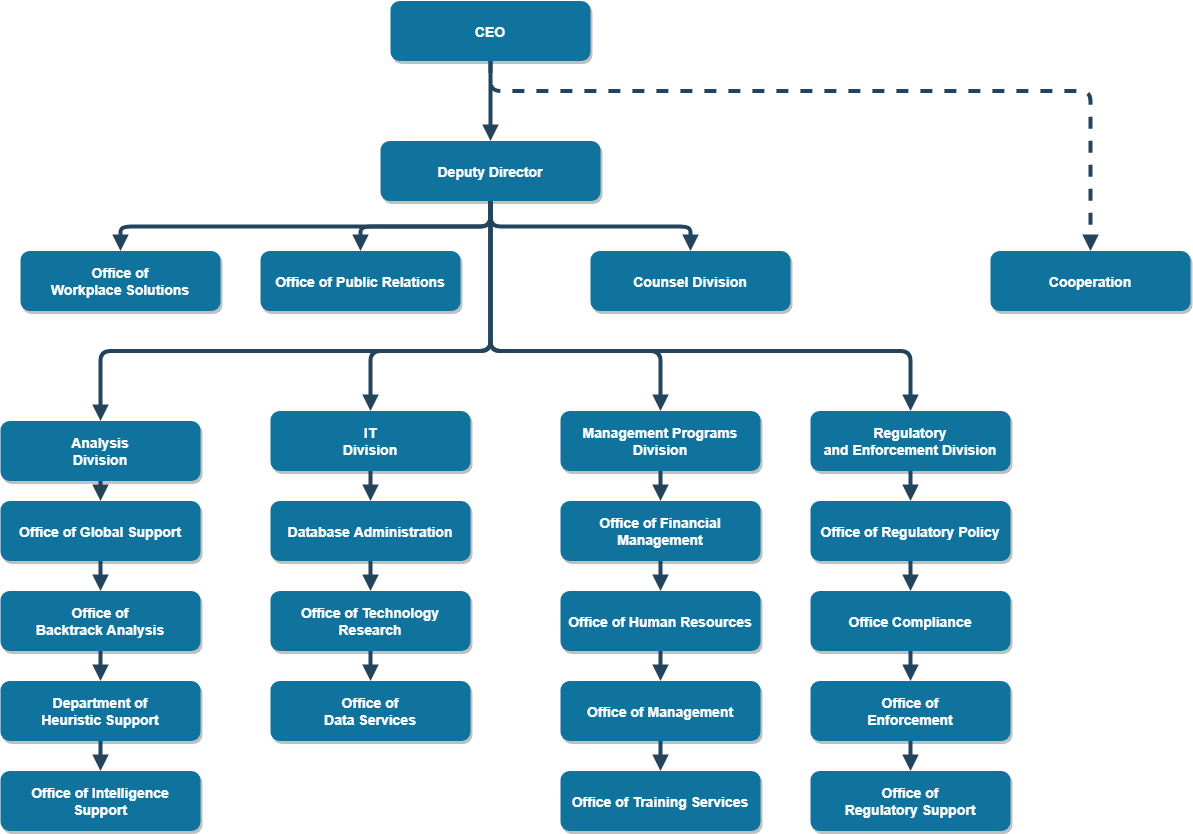

The diagram above was exported from draw.io. Its source (the exported page's mxGraphModel, read from the mxfile embedded in the PNG):
<mxGraphModel dx="2852" dy="1390" grid="1" gridSize="10" guides="1" tooltips="1" connect="1" arrows="1" fold="1" page="1" pageScale="1.5" pageWidth="1169" pageHeight="827" background="#ffffff" math="0" shadow="0">
  <root>
    <mxCell id="0" />
    <mxCell id="1" parent="0" />
    <mxCell id="2" value="CEO" style="rounded=1;fillColor=#10739E;strokeColor=none;shadow=1;gradientColor=none;fontStyle=1;fontColor=#FFFFFF;fontSize=14;" parent="1" vertex="1">
      <mxGeometry x="672" y="205.5" width="200" height="60" as="geometry" />
    </mxCell>
    <mxCell id="3" value="Deputy Director" style="rounded=1;fillColor=#10739E;strokeColor=none;shadow=1;gradientColor=none;fontStyle=1;fontColor=#FFFFFF;fontSize=14;" parent="1" vertex="1">
      <mxGeometry x="662" y="345.5" width="220" height="60" as="geometry" />
    </mxCell>
    <mxCell id="4" value="Office of &#10;Workplace Solutions" style="rounded=1;fillColor=#10739E;strokeColor=none;shadow=1;gradientColor=none;fontStyle=1;fontColor=#FFFFFF;fontSize=14;" parent="1" vertex="1">
      <mxGeometry x="302" y="455.5" width="200" height="60" as="geometry" />
    </mxCell>
    <mxCell id="5" value="Office of Public Relations" style="rounded=1;fillColor=#10739E;strokeColor=none;shadow=1;gradientColor=none;fontStyle=1;fontColor=#FFFFFF;fontSize=14;" parent="1" vertex="1">
      <mxGeometry x="542" y="455.5" width="200" height="60" as="geometry" />
    </mxCell>
    <mxCell id="6" value="Counsel Division" style="rounded=1;fillColor=#10739E;strokeColor=none;shadow=1;gradientColor=none;fontStyle=1;fontColor=#FFFFFF;fontSize=14;" parent="1" vertex="1">
      <mxGeometry x="872" y="455.5" width="200" height="60" as="geometry" />
    </mxCell>
    <mxCell id="7" value="Cooperation" style="rounded=1;fillColor=#10739E;strokeColor=none;shadow=1;gradientColor=none;fontStyle=1;fontColor=#FFFFFF;fontSize=14;" parent="1" vertex="1">
      <mxGeometry x="1272" y="455.5" width="200" height="60" as="geometry" />
    </mxCell>
    <mxCell id="8" value="Analysis &#10;Division" style="rounded=1;fillColor=#10739E;strokeColor=none;shadow=1;gradientColor=none;fontStyle=1;fontColor=#FFFFFF;fontSize=14;" parent="1" vertex="1">
      <mxGeometry x="282" y="625.5" width="200" height="60" as="geometry" />
    </mxCell>
    <mxCell id="9" value="Office of Global Support" style="rounded=1;fillColor=#10739E;strokeColor=none;shadow=1;gradientColor=none;fontStyle=1;fontColor=#FFFFFF;fontSize=14;" parent="1" vertex="1">
      <mxGeometry x="282" y="705.5" width="200" height="60" as="geometry" />
    </mxCell>
    <mxCell id="10" value="Office of &#10;Backtrack Analysis" style="rounded=1;fillColor=#10739E;strokeColor=none;shadow=1;gradientColor=none;fontStyle=1;fontColor=#FFFFFF;fontSize=14;" parent="1" vertex="1">
      <mxGeometry x="282" y="795.5" width="200" height="60" as="geometry" />
    </mxCell>
    <mxCell id="11" value="Department of &#10;Heuristic Support" style="rounded=1;fillColor=#10739E;strokeColor=none;shadow=1;gradientColor=none;fontStyle=1;fontColor=#FFFFFF;fontSize=14;" parent="1" vertex="1">
      <mxGeometry x="282" y="885.5" width="200" height="60" as="geometry" />
    </mxCell>
    <mxCell id="12" value="Office of Intelligence &#10;Support" style="rounded=1;fillColor=#10739E;strokeColor=none;shadow=1;gradientColor=none;fontStyle=1;fontColor=#FFFFFF;fontSize=14;" parent="1" vertex="1">
      <mxGeometry x="282" y="975.5" width="200" height="60" as="geometry" />
    </mxCell>
    <mxCell id="13" value="IT&#10;Division" style="rounded=1;fillColor=#10739E;strokeColor=none;shadow=1;gradientColor=none;fontStyle=1;fontColor=#FFFFFF;fontSize=14;" parent="1" vertex="1">
      <mxGeometry x="552" y="615.5" width="200" height="60" as="geometry" />
    </mxCell>
    <mxCell id="14" value="Database Administration" style="rounded=1;fillColor=#10739E;strokeColor=none;shadow=1;gradientColor=none;fontStyle=1;fontColor=#FFFFFF;fontSize=14;" parent="1" vertex="1">
      <mxGeometry x="552" y="705.5" width="200" height="60" as="geometry" />
    </mxCell>
    <mxCell id="15" value="Office of Technology &#10;Research" style="rounded=1;fillColor=#10739E;strokeColor=none;shadow=1;gradientColor=none;fontStyle=1;fontColor=#FFFFFF;fontSize=14;" parent="1" vertex="1">
      <mxGeometry x="552" y="795.5" width="200" height="60" as="geometry" />
    </mxCell>
    <mxCell id="16" value="Office of&#10;Data Services" style="rounded=1;fillColor=#10739E;strokeColor=none;shadow=1;gradientColor=none;fontStyle=1;fontColor=#FFFFFF;fontSize=14;" parent="1" vertex="1">
      <mxGeometry x="552" y="885.5" width="200" height="60" as="geometry" />
    </mxCell>
    <mxCell id="18" value="Management Programs &#10;Division" style="rounded=1;fillColor=#10739E;strokeColor=none;shadow=1;gradientColor=none;fontStyle=1;fontColor=#FFFFFF;fontSize=14;" parent="1" vertex="1">
      <mxGeometry x="842" y="615.5" width="200" height="60" as="geometry" />
    </mxCell>
    <mxCell id="19" value="Office of Financial &#10;Management" style="rounded=1;fillColor=#10739E;strokeColor=none;shadow=1;gradientColor=none;fontStyle=1;fontColor=#FFFFFF;fontSize=14;" parent="1" vertex="1">
      <mxGeometry x="842" y="705.5" width="200" height="60" as="geometry" />
    </mxCell>
    <mxCell id="20" value="Office of Human Resources" style="rounded=1;fillColor=#10739E;strokeColor=none;shadow=1;gradientColor=none;fontStyle=1;fontColor=#FFFFFF;fontSize=14;" parent="1" vertex="1">
      <mxGeometry x="842" y="795.5" width="200" height="60" as="geometry" />
    </mxCell>
    <mxCell id="21" value="Office of Management " style="rounded=1;fillColor=#10739E;strokeColor=none;shadow=1;gradientColor=none;fontStyle=1;fontColor=#FFFFFF;fontSize=14;" parent="1" vertex="1">
      <mxGeometry x="842" y="885.5" width="200" height="60" as="geometry" />
    </mxCell>
    <mxCell id="22" value="Office of Training Services" style="rounded=1;fillColor=#10739E;strokeColor=none;shadow=1;gradientColor=none;fontStyle=1;fontColor=#FFFFFF;fontSize=14;" parent="1" vertex="1">
      <mxGeometry x="842" y="975.5" width="200" height="60" as="geometry" />
    </mxCell>
    <mxCell id="23" value="Regulatory &#10;and Enforcement Division" style="rounded=1;fillColor=#10739E;strokeColor=none;shadow=1;gradientColor=none;fontStyle=1;fontColor=#FFFFFF;fontSize=14;" parent="1" vertex="1">
      <mxGeometry x="1092" y="615.5" width="200" height="60" as="geometry" />
    </mxCell>
    <mxCell id="24" value="Office of Regulatory Policy" style="rounded=1;fillColor=#10739E;strokeColor=none;shadow=1;gradientColor=none;fontStyle=1;fontColor=#FFFFFF;fontSize=14;" parent="1" vertex="1">
      <mxGeometry x="1092" y="705.5" width="200" height="60" as="geometry" />
    </mxCell>
    <mxCell id="25" value="Office Compliance" style="rounded=1;fillColor=#10739E;strokeColor=none;shadow=1;gradientColor=none;fontStyle=1;fontColor=#FFFFFF;fontSize=14;" parent="1" vertex="1">
      <mxGeometry x="1092" y="795.5" width="200" height="60" as="geometry" />
    </mxCell>
    <mxCell id="26" value="Office of &#10;Enforcement" style="rounded=1;fillColor=#10739E;strokeColor=none;shadow=1;gradientColor=none;fontStyle=1;fontColor=#FFFFFF;fontSize=14;" parent="1" vertex="1">
      <mxGeometry x="1092" y="885.5" width="200" height="60" as="geometry" />
    </mxCell>
    <mxCell id="27" value="Office of&#10; Regulatory Support" style="rounded=1;fillColor=#10739E;strokeColor=none;shadow=1;gradientColor=none;fontStyle=1;fontColor=#FFFFFF;fontSize=14;" parent="1" vertex="1">
      <mxGeometry x="1092" y="975.5" width="200" height="60" as="geometry" />
    </mxCell>
    <mxCell id="29" value="" style="edgeStyle=elbowEdgeStyle;elbow=vertical;strokeWidth=4;endArrow=block;endFill=1;fontStyle=1;strokeColor=#23445D;" parent="1" source="2" target="3" edge="1">
      <mxGeometry x="22" y="165.5" width="100" height="100" as="geometry">
        <mxPoint x="22" y="265.5" as="sourcePoint" />
        <mxPoint x="122" y="165.5" as="targetPoint" />
      </mxGeometry>
    </mxCell>
    <mxCell id="30" value="" style="edgeStyle=elbowEdgeStyle;elbow=vertical;strokeWidth=4;endArrow=block;endFill=1;fontStyle=1;strokeColor=#23445D;" parent="1" source="3" target="5" edge="1">
      <mxGeometry x="22" y="165.5" width="100" height="100" as="geometry">
        <mxPoint x="22" y="265.5" as="sourcePoint" />
        <mxPoint x="122" y="165.5" as="targetPoint" />
      </mxGeometry>
    </mxCell>
    <mxCell id="31" value="" style="edgeStyle=elbowEdgeStyle;elbow=vertical;strokeWidth=4;endArrow=block;endFill=1;fontStyle=1;strokeColor=#23445D;" parent="1" source="3" target="4" edge="1">
      <mxGeometry x="22" y="165.5" width="100" height="100" as="geometry">
        <mxPoint x="22" y="265.5" as="sourcePoint" />
        <mxPoint x="122" y="165.5" as="targetPoint" />
      </mxGeometry>
    </mxCell>
    <mxCell id="32" value="" style="edgeStyle=elbowEdgeStyle;elbow=vertical;strokeWidth=4;endArrow=block;endFill=1;fontStyle=1;strokeColor=#23445D;" parent="1" source="3" target="6" edge="1">
      <mxGeometry x="22" y="165.5" width="100" height="100" as="geometry">
        <mxPoint x="22" y="265.5" as="sourcePoint" />
        <mxPoint x="122" y="165.5" as="targetPoint" />
      </mxGeometry>
    </mxCell>
    <mxCell id="33" value="" style="edgeStyle=elbowEdgeStyle;elbow=vertical;strokeWidth=4;endArrow=block;endFill=1;fontStyle=1;dashed=1;strokeColor=#23445D;" parent="1" source="2" target="7" edge="1">
      <mxGeometry x="22" y="165.5" width="100" height="100" as="geometry">
        <mxPoint x="22" y="265.5" as="sourcePoint" />
        <mxPoint x="122" y="165.5" as="targetPoint" />
        <Array as="points">
          <mxPoint x="1062" y="295.5" />
        </Array>
      </mxGeometry>
    </mxCell>
    <mxCell id="34" value="" style="edgeStyle=elbowEdgeStyle;elbow=vertical;strokeWidth=4;endArrow=block;endFill=1;fontStyle=1;strokeColor=#23445D;" parent="1" source="3" target="8" edge="1">
      <mxGeometry x="22" y="165.5" width="100" height="100" as="geometry">
        <mxPoint x="22" y="265.5" as="sourcePoint" />
        <mxPoint x="122" y="165.5" as="targetPoint" />
        <Array as="points">
          <mxPoint x="552" y="555.5" />
        </Array>
      </mxGeometry>
    </mxCell>
    <mxCell id="37" value="" style="edgeStyle=elbowEdgeStyle;elbow=vertical;strokeWidth=4;endArrow=block;endFill=1;fontStyle=1;strokeColor=#23445D;" parent="1" source="3" target="23" edge="1">
      <mxGeometry x="22" y="165.5" width="100" height="100" as="geometry">
        <mxPoint x="22" y="265.5" as="sourcePoint" />
        <mxPoint x="122" y="165.5" as="targetPoint" />
        <Array as="points">
          <mxPoint x="972" y="555.5" />
        </Array>
      </mxGeometry>
    </mxCell>
    <mxCell id="38" value="" style="edgeStyle=elbowEdgeStyle;elbow=vertical;strokeWidth=4;endArrow=block;endFill=1;fontStyle=1;strokeColor=#23445D;" parent="1" source="8" target="9" edge="1">
      <mxGeometry x="62" y="165.5" width="100" height="100" as="geometry">
        <mxPoint x="62" y="265.5" as="sourcePoint" />
        <mxPoint x="162" y="165.5" as="targetPoint" />
      </mxGeometry>
    </mxCell>
    <mxCell id="39" value="" style="edgeStyle=elbowEdgeStyle;elbow=vertical;strokeWidth=4;endArrow=block;endFill=1;fontStyle=1;strokeColor=#23445D;" parent="1" source="9" target="10" edge="1">
      <mxGeometry x="62" y="175.5" width="100" height="100" as="geometry">
        <mxPoint x="62" y="275.5" as="sourcePoint" />
        <mxPoint x="162" y="175.5" as="targetPoint" />
      </mxGeometry>
    </mxCell>
    <mxCell id="40" value="" style="edgeStyle=elbowEdgeStyle;elbow=vertical;strokeWidth=4;endArrow=block;endFill=1;fontStyle=1;strokeColor=#23445D;" parent="1" source="10" target="11" edge="1">
      <mxGeometry x="62" y="185.5" width="100" height="100" as="geometry">
        <mxPoint x="62" y="285.5" as="sourcePoint" />
        <mxPoint x="162" y="185.5" as="targetPoint" />
      </mxGeometry>
    </mxCell>
    <mxCell id="41" value="" style="edgeStyle=elbowEdgeStyle;elbow=vertical;strokeWidth=4;endArrow=block;endFill=1;fontStyle=1;strokeColor=#23445D;" parent="1" source="11" target="12" edge="1">
      <mxGeometry x="62" y="195.5" width="100" height="100" as="geometry">
        <mxPoint x="62" y="295.5" as="sourcePoint" />
        <mxPoint x="162" y="195.5" as="targetPoint" />
      </mxGeometry>
    </mxCell>
    <mxCell id="42" value="" style="edgeStyle=elbowEdgeStyle;elbow=vertical;strokeWidth=4;endArrow=block;endFill=1;fontStyle=1;strokeColor=#23445D;" parent="1" source="13" target="14" edge="1">
      <mxGeometry x="62" y="165.5" width="100" height="100" as="geometry">
        <mxPoint x="62" y="265.5" as="sourcePoint" />
        <mxPoint x="162" y="165.5" as="targetPoint" />
      </mxGeometry>
    </mxCell>
    <mxCell id="43" value="" style="edgeStyle=elbowEdgeStyle;elbow=vertical;strokeWidth=4;endArrow=block;endFill=1;fontStyle=1;strokeColor=#23445D;" parent="1" source="14" target="15" edge="1">
      <mxGeometry x="62" y="175.5" width="100" height="100" as="geometry">
        <mxPoint x="62" y="275.5" as="sourcePoint" />
        <mxPoint x="162" y="175.5" as="targetPoint" />
      </mxGeometry>
    </mxCell>
    <mxCell id="44" value="" style="edgeStyle=elbowEdgeStyle;elbow=vertical;strokeWidth=4;endArrow=block;endFill=1;fontStyle=1;strokeColor=#23445D;" parent="1" source="15" target="16" edge="1">
      <mxGeometry x="62" y="185.5" width="100" height="100" as="geometry">
        <mxPoint x="62" y="285.5" as="sourcePoint" />
        <mxPoint x="162" y="185.5" as="targetPoint" />
      </mxGeometry>
    </mxCell>
    <mxCell id="46" value="" style="edgeStyle=elbowEdgeStyle;elbow=vertical;strokeWidth=4;endArrow=block;endFill=1;fontStyle=1;strokeColor=#23445D;" parent="1" source="18" target="19" edge="1">
      <mxGeometry x="72" y="165.5" width="100" height="100" as="geometry">
        <mxPoint x="72" y="265.5" as="sourcePoint" />
        <mxPoint x="172" y="165.5" as="targetPoint" />
      </mxGeometry>
    </mxCell>
    <mxCell id="47" value="" style="edgeStyle=elbowEdgeStyle;elbow=vertical;strokeWidth=4;endArrow=block;endFill=1;fontStyle=1;strokeColor=#23445D;" parent="1" source="19" target="20" edge="1">
      <mxGeometry x="72" y="175.5" width="100" height="100" as="geometry">
        <mxPoint x="72" y="275.5" as="sourcePoint" />
        <mxPoint x="172" y="175.5" as="targetPoint" />
      </mxGeometry>
    </mxCell>
    <mxCell id="48" value="" style="edgeStyle=elbowEdgeStyle;elbow=vertical;strokeWidth=4;endArrow=block;endFill=1;fontStyle=1;strokeColor=#23445D;" parent="1" source="20" target="21" edge="1">
      <mxGeometry x="72" y="185.5" width="100" height="100" as="geometry">
        <mxPoint x="72" y="285.5" as="sourcePoint" />
        <mxPoint x="172" y="185.5" as="targetPoint" />
      </mxGeometry>
    </mxCell>
    <mxCell id="49" value="" style="edgeStyle=elbowEdgeStyle;elbow=vertical;strokeWidth=4;endArrow=block;endFill=1;fontStyle=1;strokeColor=#23445D;" parent="1" source="21" target="22" edge="1">
      <mxGeometry x="72" y="195.5" width="100" height="100" as="geometry">
        <mxPoint x="72" y="295.5" as="sourcePoint" />
        <mxPoint x="172" y="195.5" as="targetPoint" />
      </mxGeometry>
    </mxCell>
    <mxCell id="50" value="" style="edgeStyle=elbowEdgeStyle;elbow=vertical;strokeWidth=4;endArrow=block;endFill=1;fontStyle=1;strokeColor=#23445D;" parent="1" source="23" target="24" edge="1">
      <mxGeometry x="72" y="165.5" width="100" height="100" as="geometry">
        <mxPoint x="72" y="265.5" as="sourcePoint" />
        <mxPoint x="172" y="165.5" as="targetPoint" />
      </mxGeometry>
    </mxCell>
    <mxCell id="51" value="" style="edgeStyle=elbowEdgeStyle;elbow=vertical;strokeWidth=4;endArrow=block;endFill=1;fontStyle=1;strokeColor=#23445D;" parent="1" source="24" target="25" edge="1">
      <mxGeometry x="72" y="175.5" width="100" height="100" as="geometry">
        <mxPoint x="72" y="275.5" as="sourcePoint" />
        <mxPoint x="172" y="175.5" as="targetPoint" />
      </mxGeometry>
    </mxCell>
    <mxCell id="52" value="" style="edgeStyle=elbowEdgeStyle;elbow=vertical;strokeWidth=4;endArrow=block;endFill=1;fontStyle=1;strokeColor=#23445D;" parent="1" source="25" target="26" edge="1">
      <mxGeometry x="72" y="185.5" width="100" height="100" as="geometry">
        <mxPoint x="72" y="285.5" as="sourcePoint" />
        <mxPoint x="172" y="185.5" as="targetPoint" />
      </mxGeometry>
    </mxCell>
    <mxCell id="53" value="" style="edgeStyle=elbowEdgeStyle;elbow=vertical;strokeWidth=4;endArrow=block;endFill=1;fontStyle=1;strokeColor=#23445D;" parent="1" source="26" target="27" edge="1">
      <mxGeometry x="72" y="195.5" width="100" height="100" as="geometry">
        <mxPoint x="72" y="295.5" as="sourcePoint" />
        <mxPoint x="172" y="195.5" as="targetPoint" />
      </mxGeometry>
    </mxCell>
    <mxCell id="54" value="" style="edgeStyle=elbowEdgeStyle;elbow=vertical;strokeWidth=4;endArrow=block;endFill=1;fontStyle=1;strokeColor=#23445D;" parent="1" source="3" target="13" edge="1">
      <mxGeometry x="22" y="165.5" width="100" height="100" as="geometry">
        <mxPoint x="22" y="265.5" as="sourcePoint" />
        <mxPoint x="122" y="165.5" as="targetPoint" />
        <Array as="points">
          <mxPoint x="652" y="555.5" />
        </Array>
      </mxGeometry>
    </mxCell>
    <mxCell id="55" value="" style="edgeStyle=elbowEdgeStyle;elbow=vertical;strokeWidth=4;endArrow=block;endFill=1;fontStyle=1;strokeColor=#23445D;" parent="1" source="3" target="18" edge="1">
      <mxGeometry x="22" y="165.5" width="100" height="100" as="geometry">
        <mxPoint x="22" y="265.5" as="sourcePoint" />
        <mxPoint x="122" y="165.5" as="targetPoint" />
        <Array as="points">
          <mxPoint x="942" y="555.5" />
        </Array>
      </mxGeometry>
    </mxCell>
  </root>
</mxGraphModel>